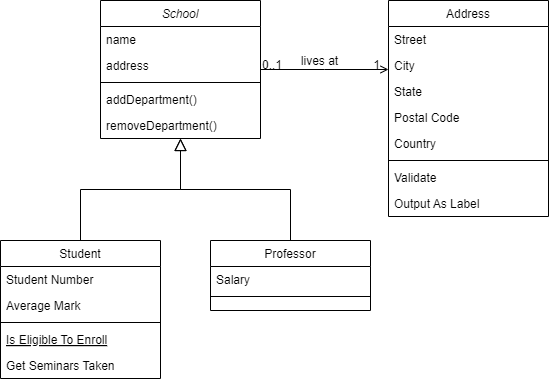

The diagram above was exported from draw.io. Its source (the exported page's mxGraphModel, read from the mxfile embedded in the PNG):
<mxGraphModel dx="2074" dy="1106" grid="1" gridSize="10" guides="1" tooltips="1" connect="1" arrows="1" fold="1" page="1" pageScale="1" pageWidth="827" pageHeight="1169" math="0" shadow="0">
  <root>
    <mxCell id="WIyWlLk6GJQsqaUBKTNV-0" />
    <mxCell id="WIyWlLk6GJQsqaUBKTNV-1" parent="WIyWlLk6GJQsqaUBKTNV-0" />
    <mxCell id="zkfFHV4jXpPFQw0GAbJ--0" value="School" style="swimlane;fontStyle=2;align=center;verticalAlign=top;childLayout=stackLayout;horizontal=1;startSize=26;horizontalStack=0;resizeParent=1;resizeLast=0;collapsible=1;marginBottom=0;rounded=0;shadow=0;strokeWidth=1;" parent="WIyWlLk6GJQsqaUBKTNV-1" vertex="1">
      <mxGeometry x="220" y="120" width="160" height="138" as="geometry">
        <mxRectangle x="230" y="140" width="160" height="26" as="alternateBounds" />
      </mxGeometry>
    </mxCell>
    <mxCell id="zkfFHV4jXpPFQw0GAbJ--1" value="name" style="text;align=left;verticalAlign=top;spacingLeft=4;spacingRight=4;overflow=hidden;rotatable=0;points=[[0,0.5],[1,0.5]];portConstraint=eastwest;" parent="zkfFHV4jXpPFQw0GAbJ--0" vertex="1">
      <mxGeometry y="26" width="160" height="26" as="geometry" />
    </mxCell>
    <mxCell id="zkfFHV4jXpPFQw0GAbJ--3" value="address" style="text;align=left;verticalAlign=top;spacingLeft=4;spacingRight=4;overflow=hidden;rotatable=0;points=[[0,0.5],[1,0.5]];portConstraint=eastwest;rounded=0;shadow=0;html=0;" parent="zkfFHV4jXpPFQw0GAbJ--0" vertex="1">
      <mxGeometry y="52" width="160" height="26" as="geometry" />
    </mxCell>
    <mxCell id="zkfFHV4jXpPFQw0GAbJ--4" value="" style="line;html=1;strokeWidth=1;align=left;verticalAlign=middle;spacingTop=-1;spacingLeft=3;spacingRight=3;rotatable=0;labelPosition=right;points=[];portConstraint=eastwest;" parent="zkfFHV4jXpPFQw0GAbJ--0" vertex="1">
      <mxGeometry y="78" width="160" height="8" as="geometry" />
    </mxCell>
    <mxCell id="zkfFHV4jXpPFQw0GAbJ--5" value="addDepartment()" style="text;align=left;verticalAlign=top;spacingLeft=4;spacingRight=4;overflow=hidden;rotatable=0;points=[[0,0.5],[1,0.5]];portConstraint=eastwest;" parent="zkfFHV4jXpPFQw0GAbJ--0" vertex="1">
      <mxGeometry y="86" width="160" height="26" as="geometry" />
    </mxCell>
    <mxCell id="WOLFDKcIKOIJ-kx4AmUW-0" value="removeDepartment()" style="text;align=left;verticalAlign=top;spacingLeft=4;spacingRight=4;overflow=hidden;rotatable=0;points=[[0,0.5],[1,0.5]];portConstraint=eastwest;" vertex="1" parent="zkfFHV4jXpPFQw0GAbJ--0">
      <mxGeometry y="112" width="160" height="26" as="geometry" />
    </mxCell>
    <mxCell id="zkfFHV4jXpPFQw0GAbJ--6" value="Student" style="swimlane;fontStyle=0;align=center;verticalAlign=top;childLayout=stackLayout;horizontal=1;startSize=26;horizontalStack=0;resizeParent=1;resizeLast=0;collapsible=1;marginBottom=0;rounded=0;shadow=0;strokeWidth=1;" parent="WIyWlLk6GJQsqaUBKTNV-1" vertex="1">
      <mxGeometry x="120" y="360" width="160" height="138" as="geometry">
        <mxRectangle x="130" y="380" width="160" height="26" as="alternateBounds" />
      </mxGeometry>
    </mxCell>
    <mxCell id="zkfFHV4jXpPFQw0GAbJ--7" value="Student Number" style="text;align=left;verticalAlign=top;spacingLeft=4;spacingRight=4;overflow=hidden;rotatable=0;points=[[0,0.5],[1,0.5]];portConstraint=eastwest;" parent="zkfFHV4jXpPFQw0GAbJ--6" vertex="1">
      <mxGeometry y="26" width="160" height="26" as="geometry" />
    </mxCell>
    <mxCell id="zkfFHV4jXpPFQw0GAbJ--8" value="Average Mark" style="text;align=left;verticalAlign=top;spacingLeft=4;spacingRight=4;overflow=hidden;rotatable=0;points=[[0,0.5],[1,0.5]];portConstraint=eastwest;rounded=0;shadow=0;html=0;" parent="zkfFHV4jXpPFQw0GAbJ--6" vertex="1">
      <mxGeometry y="52" width="160" height="26" as="geometry" />
    </mxCell>
    <mxCell id="zkfFHV4jXpPFQw0GAbJ--9" value="" style="line;html=1;strokeWidth=1;align=left;verticalAlign=middle;spacingTop=-1;spacingLeft=3;spacingRight=3;rotatable=0;labelPosition=right;points=[];portConstraint=eastwest;" parent="zkfFHV4jXpPFQw0GAbJ--6" vertex="1">
      <mxGeometry y="78" width="160" height="8" as="geometry" />
    </mxCell>
    <mxCell id="zkfFHV4jXpPFQw0GAbJ--10" value="Is Eligible To Enroll" style="text;align=left;verticalAlign=top;spacingLeft=4;spacingRight=4;overflow=hidden;rotatable=0;points=[[0,0.5],[1,0.5]];portConstraint=eastwest;fontStyle=4" parent="zkfFHV4jXpPFQw0GAbJ--6" vertex="1">
      <mxGeometry y="86" width="160" height="26" as="geometry" />
    </mxCell>
    <mxCell id="zkfFHV4jXpPFQw0GAbJ--11" value="Get Seminars Taken" style="text;align=left;verticalAlign=top;spacingLeft=4;spacingRight=4;overflow=hidden;rotatable=0;points=[[0,0.5],[1,0.5]];portConstraint=eastwest;" parent="zkfFHV4jXpPFQw0GAbJ--6" vertex="1">
      <mxGeometry y="112" width="160" height="26" as="geometry" />
    </mxCell>
    <mxCell id="zkfFHV4jXpPFQw0GAbJ--12" value="" style="endArrow=block;endSize=10;endFill=0;shadow=0;strokeWidth=1;rounded=0;curved=0;edgeStyle=elbowEdgeStyle;elbow=vertical;" parent="WIyWlLk6GJQsqaUBKTNV-1" source="zkfFHV4jXpPFQw0GAbJ--6" target="zkfFHV4jXpPFQw0GAbJ--0" edge="1">
      <mxGeometry width="160" relative="1" as="geometry">
        <mxPoint x="200" y="203" as="sourcePoint" />
        <mxPoint x="200" y="203" as="targetPoint" />
      </mxGeometry>
    </mxCell>
    <mxCell id="zkfFHV4jXpPFQw0GAbJ--13" value="Professor" style="swimlane;fontStyle=0;align=center;verticalAlign=top;childLayout=stackLayout;horizontal=1;startSize=26;horizontalStack=0;resizeParent=1;resizeLast=0;collapsible=1;marginBottom=0;rounded=0;shadow=0;strokeWidth=1;" parent="WIyWlLk6GJQsqaUBKTNV-1" vertex="1">
      <mxGeometry x="330" y="360" width="160" height="70" as="geometry">
        <mxRectangle x="340" y="380" width="170" height="26" as="alternateBounds" />
      </mxGeometry>
    </mxCell>
    <mxCell id="zkfFHV4jXpPFQw0GAbJ--14" value="Salary" style="text;align=left;verticalAlign=top;spacingLeft=4;spacingRight=4;overflow=hidden;rotatable=0;points=[[0,0.5],[1,0.5]];portConstraint=eastwest;" parent="zkfFHV4jXpPFQw0GAbJ--13" vertex="1">
      <mxGeometry y="26" width="160" height="26" as="geometry" />
    </mxCell>
    <mxCell id="zkfFHV4jXpPFQw0GAbJ--15" value="" style="line;html=1;strokeWidth=1;align=left;verticalAlign=middle;spacingTop=-1;spacingLeft=3;spacingRight=3;rotatable=0;labelPosition=right;points=[];portConstraint=eastwest;" parent="zkfFHV4jXpPFQw0GAbJ--13" vertex="1">
      <mxGeometry y="52" width="160" height="8" as="geometry" />
    </mxCell>
    <mxCell id="zkfFHV4jXpPFQw0GAbJ--16" value="" style="endArrow=block;endSize=10;endFill=0;shadow=0;strokeWidth=1;rounded=0;curved=0;edgeStyle=elbowEdgeStyle;elbow=vertical;" parent="WIyWlLk6GJQsqaUBKTNV-1" source="zkfFHV4jXpPFQw0GAbJ--13" target="zkfFHV4jXpPFQw0GAbJ--0" edge="1">
      <mxGeometry width="160" relative="1" as="geometry">
        <mxPoint x="210" y="373" as="sourcePoint" />
        <mxPoint x="310" y="271" as="targetPoint" />
      </mxGeometry>
    </mxCell>
    <mxCell id="zkfFHV4jXpPFQw0GAbJ--17" value="Address" style="swimlane;fontStyle=0;align=center;verticalAlign=top;childLayout=stackLayout;horizontal=1;startSize=26;horizontalStack=0;resizeParent=1;resizeLast=0;collapsible=1;marginBottom=0;rounded=0;shadow=0;strokeWidth=1;" parent="WIyWlLk6GJQsqaUBKTNV-1" vertex="1">
      <mxGeometry x="508" y="120" width="160" height="216" as="geometry">
        <mxRectangle x="550" y="140" width="160" height="26" as="alternateBounds" />
      </mxGeometry>
    </mxCell>
    <mxCell id="zkfFHV4jXpPFQw0GAbJ--18" value="Street" style="text;align=left;verticalAlign=top;spacingLeft=4;spacingRight=4;overflow=hidden;rotatable=0;points=[[0,0.5],[1,0.5]];portConstraint=eastwest;" parent="zkfFHV4jXpPFQw0GAbJ--17" vertex="1">
      <mxGeometry y="26" width="160" height="26" as="geometry" />
    </mxCell>
    <mxCell id="zkfFHV4jXpPFQw0GAbJ--19" value="City" style="text;align=left;verticalAlign=top;spacingLeft=4;spacingRight=4;overflow=hidden;rotatable=0;points=[[0,0.5],[1,0.5]];portConstraint=eastwest;rounded=0;shadow=0;html=0;" parent="zkfFHV4jXpPFQw0GAbJ--17" vertex="1">
      <mxGeometry y="52" width="160" height="26" as="geometry" />
    </mxCell>
    <mxCell id="zkfFHV4jXpPFQw0GAbJ--20" value="State" style="text;align=left;verticalAlign=top;spacingLeft=4;spacingRight=4;overflow=hidden;rotatable=0;points=[[0,0.5],[1,0.5]];portConstraint=eastwest;rounded=0;shadow=0;html=0;" parent="zkfFHV4jXpPFQw0GAbJ--17" vertex="1">
      <mxGeometry y="78" width="160" height="26" as="geometry" />
    </mxCell>
    <mxCell id="zkfFHV4jXpPFQw0GAbJ--21" value="Postal Code" style="text;align=left;verticalAlign=top;spacingLeft=4;spacingRight=4;overflow=hidden;rotatable=0;points=[[0,0.5],[1,0.5]];portConstraint=eastwest;rounded=0;shadow=0;html=0;" parent="zkfFHV4jXpPFQw0GAbJ--17" vertex="1">
      <mxGeometry y="104" width="160" height="26" as="geometry" />
    </mxCell>
    <mxCell id="zkfFHV4jXpPFQw0GAbJ--22" value="Country" style="text;align=left;verticalAlign=top;spacingLeft=4;spacingRight=4;overflow=hidden;rotatable=0;points=[[0,0.5],[1,0.5]];portConstraint=eastwest;rounded=0;shadow=0;html=0;" parent="zkfFHV4jXpPFQw0GAbJ--17" vertex="1">
      <mxGeometry y="130" width="160" height="26" as="geometry" />
    </mxCell>
    <mxCell id="zkfFHV4jXpPFQw0GAbJ--23" value="" style="line;html=1;strokeWidth=1;align=left;verticalAlign=middle;spacingTop=-1;spacingLeft=3;spacingRight=3;rotatable=0;labelPosition=right;points=[];portConstraint=eastwest;" parent="zkfFHV4jXpPFQw0GAbJ--17" vertex="1">
      <mxGeometry y="156" width="160" height="8" as="geometry" />
    </mxCell>
    <mxCell id="zkfFHV4jXpPFQw0GAbJ--24" value="Validate" style="text;align=left;verticalAlign=top;spacingLeft=4;spacingRight=4;overflow=hidden;rotatable=0;points=[[0,0.5],[1,0.5]];portConstraint=eastwest;" parent="zkfFHV4jXpPFQw0GAbJ--17" vertex="1">
      <mxGeometry y="164" width="160" height="26" as="geometry" />
    </mxCell>
    <mxCell id="zkfFHV4jXpPFQw0GAbJ--25" value="Output As Label" style="text;align=left;verticalAlign=top;spacingLeft=4;spacingRight=4;overflow=hidden;rotatable=0;points=[[0,0.5],[1,0.5]];portConstraint=eastwest;" parent="zkfFHV4jXpPFQw0GAbJ--17" vertex="1">
      <mxGeometry y="190" width="160" height="26" as="geometry" />
    </mxCell>
    <mxCell id="zkfFHV4jXpPFQw0GAbJ--26" value="" style="endArrow=open;shadow=0;strokeWidth=1;rounded=0;curved=0;endFill=1;edgeStyle=elbowEdgeStyle;elbow=vertical;" parent="WIyWlLk6GJQsqaUBKTNV-1" source="zkfFHV4jXpPFQw0GAbJ--0" target="zkfFHV4jXpPFQw0GAbJ--17" edge="1">
      <mxGeometry x="0.5" y="41" relative="1" as="geometry">
        <mxPoint x="380" y="192" as="sourcePoint" />
        <mxPoint x="540" y="192" as="targetPoint" />
        <mxPoint x="-40" y="32" as="offset" />
      </mxGeometry>
    </mxCell>
    <mxCell id="zkfFHV4jXpPFQw0GAbJ--27" value="0..1" style="resizable=0;align=left;verticalAlign=bottom;labelBackgroundColor=none;fontSize=12;" parent="zkfFHV4jXpPFQw0GAbJ--26" connectable="0" vertex="1">
      <mxGeometry x="-1" relative="1" as="geometry">
        <mxPoint y="4" as="offset" />
      </mxGeometry>
    </mxCell>
    <mxCell id="zkfFHV4jXpPFQw0GAbJ--28" value="1" style="resizable=0;align=right;verticalAlign=bottom;labelBackgroundColor=none;fontSize=12;" parent="zkfFHV4jXpPFQw0GAbJ--26" connectable="0" vertex="1">
      <mxGeometry x="1" relative="1" as="geometry">
        <mxPoint x="-7" y="4" as="offset" />
      </mxGeometry>
    </mxCell>
    <mxCell id="zkfFHV4jXpPFQw0GAbJ--29" value="lives at" style="text;html=1;resizable=0;points=[];;align=center;verticalAlign=middle;labelBackgroundColor=none;rounded=0;shadow=0;strokeWidth=1;fontSize=12;" parent="zkfFHV4jXpPFQw0GAbJ--26" vertex="1" connectable="0">
      <mxGeometry x="0.5" y="49" relative="1" as="geometry">
        <mxPoint x="-38" y="40" as="offset" />
      </mxGeometry>
    </mxCell>
  </root>
</mxGraphModel>